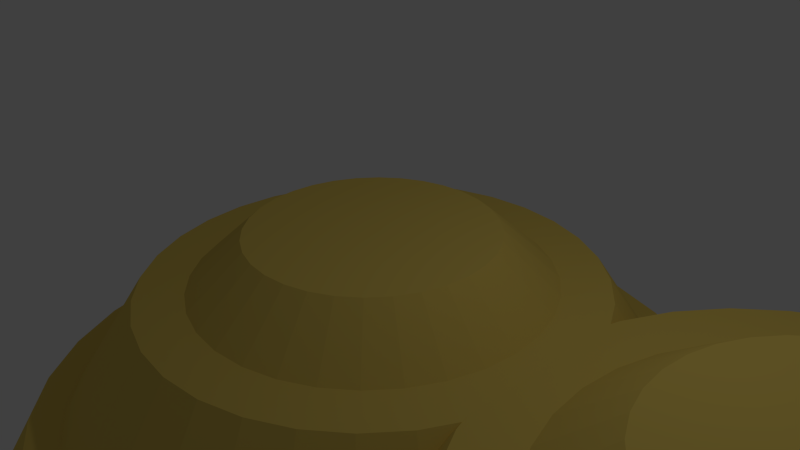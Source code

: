 # Source: hutagoenhun.blend  (saved by Blender 2.76.0; exported with 4.5.12 LTS)
import bpy
from mathutils import Matrix  # noqa: F401  (used for matrix-valued properties, if any)

bpy.ops.wm.read_factory_settings(use_empty=True)
scene = bpy.context.scene
scene.name = 'Scene'

# ---- collections
col_collection_1 = bpy.data.collections.new('Collection 1'); scene.collection.children.link(col_collection_1)

# ---- materials (node trees are filled in below, after node groups)
mat_x = bpy.data.materials.new('マテリアル')
mat_x.alpha_threshold = 0.0
mat_x.use_transparent_shadow = False
mat_x.diffuse_color = (0.8, 0.5944, 0.1283, 1.0)
mat_x.specular_color = (1.0, 0.07238, 0.781)
mat_x.roughness = 0.5
mat_001 = bpy.data.materials.new('マテリアル.001')
mat_001.alpha_threshold = 0.0
mat_001.use_transparent_shadow = False
mat_001.diffuse_color = (0.8, 0.5944, 0.1283, 1.0)
mat_001.specular_color = (1.0, 0.07238, 0.781)
mat_001.roughness = 0.5

# ---- material node trees

# ---- world
world_world = bpy.data.worlds.new('World'); scene.world = world_world
world_world.color = (0.05088, 0.05088, 0.05088)
world_world.use_sun_shadow = False
world_world.sun_shadow_jitter_overblur = 0.0
world_world.cycles.sampling_method = 'MANUAL'
world_world.cycles.sample_map_resolution = 256

# ---- cameras
cam_camera = bpy.data.cameras.new('Camera')
cam_camera.clip_end = 100.0
cam_camera.lens = 35.0
cam_camera.sensor_width = 32.0
cam_camera.sensor_height = 18.0
cam_camera.ortho_scale = 7.314
cam_camera.dof.focus_distance = 0.0
cam_camera.dof.aperture_fstop = 128.0

# ---- lights
light_lamp = bpy.data.lights.new('Lamp', 'POINT')
light_lamp.transmission_factor = 0.0
light_lamp.cutoff_distance = 30.0
light_lamp.energy = 100.0
light_lamp.shadow_buffer_clip_start = 1.001
light_lamp.shadow_soft_size = 0.1
light_lamp.shadow_maximum_resolution = 0.006
light_lamp.use_absolute_resolution = True
light_lamp.cycles.use_multiple_importance_sampling = False

# ---- meshes
me_x = bpy.data.meshes.new('球')
me_x.from_pydata([(-0.2598, -5.131e-08, 1.679), (-0.5094, -5.132e-08, 1.679), (-0.7394, -5.134e-08, 1.679), (-0.9411, -5.136e-08, 1.679), (-1.107, -5.137e-08, 1.68), (-1.23, -5.138e-08, 1.68), (-1.305, -5.138e-08, 1.68), (-1.331, -5.138e-08, 1.681), (-1.305, -5.138e-08, 1.681), (-1.052, -2.312e-08, 1.252), (-0.947, -2.314e-08, 1.248), (-0.7074, -2.209e-10, 0.8794), (-0.5558, -2.374e-10, 0.8736), (-0.3829, -2.282e-10, 0.7152), (-0.1954, -2.361e-10, 0.7148), (-0.2548, 0.05125, 1.679), (-0.4996, 0.1005, 1.679), (-0.7252, 0.146, 1.679), (-0.923, 0.1858, 1.679), (-1.085, 0.2184, 1.68), (-1.206, 0.2427, 1.68), (-1.28, 0.2577, 1.68), (-1.305, 0.2627, 1.681), (-1.28, 0.2577, 1.681), (-1.032, 0.2072, 1.252), (-0.9288, 0.1865, 1.248), (-0.6938, 0.1379, 0.8794), (-0.5452, 0.1084, 0.8736), (-0.3756, 0.07466, 0.7152), (-0.1916, 0.03806, 0.7148), (-0.24, 0.1005, 1.679), (-0.4706, 0.1972, 1.679), (-0.6832, 0.2863, 1.679), (-0.8695, 0.3644, 1.679), (-1.022, 0.4285, 1.68), (-1.136, 0.4761, 1.68), (-1.206, 0.5054, 1.68), (-1.23, 0.5154, 1.681), (-1.206, 0.5054, 1.681), (-0.9721, 0.4065, 1.252), (-0.8749, 0.3658, 1.248), (-0.6535, 0.2706, 0.8794), (-0.5135, 0.2126, 0.8736), (-0.3538, 0.1464, 0.7152), (-0.1805, 0.07466, 0.7148), (-0.216, 0.146, 1.679), (-0.4236, 0.2863, 1.679), (-0.6149, 0.4157, 1.679), (-0.7825, 0.529, 1.679), (-0.9201, 0.6221, 1.68), (-1.022, 0.6912, 1.68), (-1.085, 0.7338, 1.68), (-1.107, 0.7482, 1.681), (-1.085, 0.7338, 1.681), (-0.8749, 0.5901, 1.252), (-0.7874, 0.5311, 1.248), (-0.5882, 0.3928, 0.8794), (-0.4622, 0.3087, 0.8736), (-0.3184, 0.2126, 0.7152), (-0.1625, 0.1084, 0.7148), (-0.1837, 0.1858, 1.679), (-0.3602, 0.3644, 1.679), (-0.5229, 0.529, 1.679), (-0.6655, 0.6733, 1.679), (-0.7825, 0.7918, 1.68), (-0.8695, 0.8798, 1.68), (-0.923, 0.9339, 1.68), (-0.9411, 0.9522, 1.681), (-0.923, 0.9339, 1.681), (-0.744, 0.751, 1.252), (-0.6697, 0.6759, 1.248), (-0.5002, 0.5, 0.8794), (-0.3931, 0.3928, 0.8736), (-0.2709, 0.2706, 0.7152), (-0.1382, 0.1379, 0.7148), (-0.1444, 0.2184, 1.679), (-0.2831, 0.4285, 1.679), (-0.4109, 0.6221, 1.679), (-0.5229, 0.7918, 1.679), (-0.6149, 0.931, 1.68), (-0.6832, 1.034, 1.68), (-0.7252, 1.098, 1.681), (-0.7394, 1.12, 1.681), (-0.7252, 1.098, 1.681), (-0.5846, 0.8831, 1.252), (-0.5262, 0.7948, 1.248), (-0.3931, 0.5879, 0.8794), (-0.3089, 0.4619, 0.8736), (-0.2129, 0.3182, 0.7152), (-0.1087, 0.1622, 0.7148), (-0.09952, 0.2427, 1.679), (-0.195, 0.4761, 1.679), (-0.2831, 0.6912, 1.679), (-0.3602, 0.8798, 1.679), (-0.4236, 1.034, 1.68), (-0.4706, 1.149, 1.68), (-0.4996, 1.22, 1.681), (-0.5094, 1.244, 1.681), (-0.4996, 1.22, 1.681), (-0.4028, 0.9813, 1.252), (-0.3625, 0.8831, 1.248), (-0.2708, 0.6533, 0.8794), (-0.2129, 0.5133, 0.8736), (-0.1467, 0.3536, 0.7152), (-0.07492, 0.1802, 0.7148), (-0.05082, 0.2577, 1.679), (-0.09952, 0.5054, 1.679), (-0.1444, 0.7338, 1.679), (-0.1837, 0.9339, 1.679), (-0.216, 1.098, 1.68), (-0.24, 1.22, 1.68), (-0.2548, 1.295, 1.681), (-0.2598, 1.321, 1.681), (-0.2548, 1.295, 1.681), (-0.2054, 1.042, 1.252), (-0.1849, 0.9375, 1.248), (-0.1382, 0.6935, 0.8794), (-0.1087, 0.5449, 0.8736), (-0.07492, 0.3753, 0.7152), (-0.03833, 0.1913, 0.7148), (-0.0001723, 0.2627, 1.679), (-0.0001723, 0.5154, 1.679), (-0.0001723, 0.7482, 1.679), (-0.0001722, 0.9522, 1.68), (-0.0001721, 1.12, 1.68), (-0.0001721, 1.244, 1.68), (-0.0001719, 1.321, 1.681), (-0.0001718, 1.347, 1.681), (-0.0001717, 1.321, 1.681), (-0.0002268, 1.062, 1.252), (-0.000257, 0.9559, 1.248), (-0.0002492, 0.7071, 0.8794), (-0.0002678, 0.5556, 0.8736), (-0.0002575, 0.3827, 0.7152), (-0.0002664, 0.1951, 0.7148), (0.05047, 0.2577, 1.679), (0.09917, 0.5054, 1.679), (0.1441, 0.7338, 1.679), (0.1834, 0.9339, 1.68), (0.2157, 1.098, 1.68), (0.2397, 1.22, 1.68), (0.2544, 1.295, 1.681), (0.2594, 1.321, 1.681), (0.2544, 1.295, 1.681), (0.205, 1.042, 1.252), (0.1844, 0.9375, 1.248), (0.1377, 0.6935, 0.8794), (0.1081, 0.5449, 0.8736), (0.0744, 0.3753, 0.7152), (0.03779, 0.1913, 0.7148), (0.09917, 0.2427, 1.679), (0.1947, 0.4761, 1.679), (0.2827, 0.6912, 1.679), (0.3599, 0.8798, 1.68), (0.4232, 1.034, 1.68), (0.4703, 1.149, 1.68), (0.4993, 1.22, 1.681), (0.509, 1.244, 1.681), (0.4993, 1.22, 1.681), (0.4023, 0.9813, 1.252), (0.362, 0.8831, 1.248), (0.2703, 0.6533, 0.8795), (0.2123, 0.5133, 0.8737), (0.1462, 0.3536, 0.7152), (0.07439, 0.1802, 0.7148), (0.1441, 0.2184, 1.679), (0.2827, 0.4285, 1.679), (0.4105, 0.6221, 1.679), (0.5226, 0.7918, 1.68), (0.6145, 0.931, 1.68), (0.6828, 1.034, 1.68), (0.7249, 1.098, 1.681), (0.7391, 1.12, 1.681), (0.7249, 1.098, 1.681), (0.5842, 0.8831, 1.252), (0.5257, 0.7948, 1.248), (0.3926, 0.5879, 0.8795), (0.3084, 0.4619, 0.8737), (0.2124, 0.3182, 0.7152), (0.1081, 0.1622, 0.7148), (0.1834, 0.1858, 1.679), (0.3599, 0.3644, 1.679), (0.5226, 0.529, 1.679), (0.6652, 0.6733, 1.68), (0.7822, 0.7918, 1.68), (0.8691, 0.8798, 1.68), (0.9227, 0.9339, 1.681), (0.9407, 0.9522, 1.681), (0.9227, 0.9339, 1.681), (0.7436, 0.751, 1.252), (0.6692, 0.6759, 1.248), (0.4998, 0.5, 0.8795), (0.3926, 0.3928, 0.8737), (0.2703, 0.2706, 0.7152), (0.1377, 0.1379, 0.7148), (0.2157, 0.146, 1.679), (0.4232, 0.2863, 1.679), (0.6145, 0.4157, 1.679), (0.7822, 0.529, 1.68), (0.9198, 0.6221, 1.68), (1.022, 0.6912, 1.68), (1.085, 0.7338, 1.681), (1.106, 0.7482, 1.681), (1.085, 0.7338, 1.681), (0.8744, 0.5901, 1.252), (0.7869, 0.5311, 1.248), (0.5877, 0.3928, 0.8795), (0.4617, 0.3087, 0.8737), (0.3179, 0.2126, 0.7152), (0.1619, 0.1084, 0.7148), (0.2397, 0.1005, 1.679), (0.4703, 0.1972, 1.679), (0.6828, 0.2863, 1.679), (0.8691, 0.3644, 1.68), (1.022, 0.4285, 1.68), (1.136, 0.4761, 1.68), (1.206, 0.5054, 1.681), (1.229, 0.5154, 1.681), (1.206, 0.5054, 1.681), (0.9716, 0.4065, 1.252), (0.8744, 0.3658, 1.248), (0.653, 0.2706, 0.8795), (0.513, 0.2126, 0.8737), (0.3533, 0.1464, 0.7152), (0.18, 0.07466, 0.7148), (0.2544, 0.05125, 1.679), (0.4993, 0.1005, 1.679), (0.7249, 0.146, 1.679), (0.9227, 0.1858, 1.68), (1.085, 0.2184, 1.68), (1.206, 0.2427, 1.68), (1.28, 0.2577, 1.681), (1.305, 0.2627, 1.681), (1.28, 0.2577, 1.681), (1.031, 0.2072, 1.252), (0.9282, 0.1865, 1.248), (0.6933, 0.1379, 0.8795), (0.5446, 0.1084, 0.8737), (0.3751, 0.07466, 0.7152), (0.1911, 0.03806, 0.7148), (0.2594, -6.098e-08, 1.679), (0.509, 4.257e-09, 1.679), (0.7391, -1.579e-08, 1.679), (0.9407, -8.601e-08, 1.68), (1.106, -1.663e-07, 1.68), (1.229, 3.441e-08, 1.68), (1.305, -1.663e-07, 1.681), (1.33, -1.863e-07, 1.681), (1.305, -1.663e-07, 1.681), (1.052, 5.009e-08, 1.252), (0.9464, -1.213e-07, 1.248), (0.7069, -2.606e-08, 0.8795), (0.5553, -1.117e-08, 0.8737), (0.3824, 3.736e-09, 0.7152), (0.1948, 3.728e-09, 0.7148), (-0.0002696, -2.39e-10, 0.7164), (0.2544, -0.05125, 1.679), (0.4993, -0.1005, 1.679), (0.7249, -0.146, 1.679), (0.9227, -0.1858, 1.68), (1.085, -0.2184, 1.68), (1.206, -0.2427, 1.68), (1.28, -0.2577, 1.681), (1.305, -0.2627, 1.681), (1.28, -0.2577, 1.681), (1.031, -0.2072, 1.252), (0.9282, -0.1865, 1.248), (0.6933, -0.1379, 0.8795), (0.5446, -0.1084, 0.8737), (0.3751, -0.07466, 0.7152), (0.1911, -0.03806, 0.7148), (0.2397, -0.1005, 1.679), (0.4703, -0.1972, 1.679), (0.6828, -0.2863, 1.679), (0.8691, -0.3644, 1.68), (1.022, -0.4285, 1.68), (1.136, -0.4761, 1.68), (1.206, -0.5054, 1.681), (1.229, -0.5154, 1.681), (1.206, -0.5054, 1.681), (0.9716, -0.4065, 1.252), (0.8744, -0.3658, 1.248), (0.653, -0.2706, 0.8795), (0.513, -0.2126, 0.8737), (0.3533, -0.1464, 0.7152), (0.18, -0.07466, 0.7148), (0.2157, -0.146, 1.679), (0.4232, -0.2863, 1.679), (0.6145, -0.4157, 1.679), (0.7822, -0.529, 1.68), (0.9198, -0.6221, 1.68), (1.022, -0.6912, 1.68), (1.085, -0.7338, 1.681), (1.106, -0.7482, 1.681), (1.085, -0.7338, 1.681), (0.8744, -0.5901, 1.252), (0.7869, -0.5311, 1.248), (0.5877, -0.3928, 0.8795), (0.4617, -0.3087, 0.8737), (0.3179, -0.2126, 0.7152), (0.1619, -0.1084, 0.7148), (0.1834, -0.1858, 1.679), (0.3599, -0.3644, 1.679), (0.5226, -0.529, 1.679), (0.6652, -0.6733, 1.68), (0.7822, -0.7918, 1.68), (0.8691, -0.8798, 1.68), (0.9227, -0.9339, 1.681), (0.9407, -0.9522, 1.681), (0.9227, -0.9339, 1.681), (0.7436, -0.751, 1.252), (0.6692, -0.6759, 1.248), (0.4998, -0.5, 0.8795), (0.3926, -0.3928, 0.8737), (0.2703, -0.2706, 0.7152), (0.1377, -0.1379, 0.7148), (0.1441, -0.2184, 1.679), (0.2827, -0.4285, 1.679), (0.4105, -0.6221, 1.679), (0.5226, -0.7918, 1.68), (0.6145, -0.931, 1.68), (0.6828, -1.034, 1.68), (0.7249, -1.098, 1.681), (0.7391, -1.12, 1.681), (0.7249, -1.098, 1.681), (0.5842, -0.8831, 1.252), (0.5257, -0.7948, 1.248), (0.3926, -0.5879, 0.8795), (0.3084, -0.4619, 0.8737), (0.2123, -0.3182, 0.7152), (0.1081, -0.1622, 0.7148), (0.09917, -0.2427, 1.679), (0.1947, -0.4761, 1.679), (0.2827, -0.6912, 1.679), (0.3599, -0.8798, 1.68), (0.4232, -1.034, 1.68), (0.4703, -1.149, 1.68), (0.4993, -1.22, 1.681), (0.509, -1.244, 1.681), (0.4993, -1.22, 1.681), (0.4023, -0.9813, 1.252), (0.362, -0.8831, 1.248), (0.2703, -0.6533, 0.8795), (0.2123, -0.5133, 0.8737), (0.1462, -0.3536, 0.7152), (0.07439, -0.1802, 0.7148), (0.05047, -0.2577, 1.679), (0.09917, -0.5054, 1.679), (0.1441, -0.7338, 1.679), (0.1834, -0.9339, 1.68), (0.2157, -1.098, 1.68), (0.2397, -1.22, 1.68), (0.2544, -1.295, 1.681), (0.2594, -1.321, 1.681), (0.2544, -1.295, 1.681), (0.205, -1.042, 1.252), (0.1844, -0.9375, 1.248), (0.1377, -0.6935, 0.8794), (0.1081, -0.5449, 0.8736), (0.0744, -0.3753, 0.7152), (0.03779, -0.1913, 0.7148), (-0.0001723, -0.2627, 1.679), (-0.0001723, -0.5154, 1.679), (-0.0001723, -0.7482, 1.679), (-0.0001724, -0.9522, 1.68), (-0.0001724, -1.12, 1.68), (-0.0001721, -1.244, 1.68), (-0.0001723, -1.321, 1.681), (-0.0001721, -1.347, 1.681), (-0.0001721, -1.321, 1.681), (-0.0002267, -1.062, 1.252), (-0.0002572, -0.9559, 1.248), (-0.0002493, -0.7071, 0.8794), (-0.0002679, -0.5556, 0.8736), (-0.0002575, -0.3827, 0.7152), (-0.0002663, -0.1951, 0.7148), (-0.05082, -0.2577, 1.679), (-0.09952, -0.5054, 1.679), (-0.1444, -0.7338, 1.679), (-0.1837, -0.9339, 1.679), (-0.216, -1.098, 1.68), (-0.24, -1.22, 1.68), (-0.2548, -1.295, 1.681), (-0.2598, -1.321, 1.681), (-0.2548, -1.295, 1.681), (-0.2054, -1.042, 1.252), (-0.1849, -0.9375, 1.248), (-0.1382, -0.6935, 0.8794), (-0.1087, -0.5449, 0.8736), (-0.07492, -0.3753, 0.7152), (-0.03833, -0.1913, 0.7148), (-0.09952, -0.2427, 1.679), (-0.195, -0.4761, 1.679), (-0.2831, -0.6912, 1.679), (-0.3602, -0.8798, 1.679), (-0.4236, -1.034, 1.68), (-0.4706, -1.149, 1.68), (-0.4996, -1.22, 1.681), (-0.5094, -1.244, 1.681), (-0.4996, -1.22, 1.681), (-0.4028, -0.9813, 1.252), (-0.3625, -0.8831, 1.248), (-0.2708, -0.6533, 0.8794), (-0.2129, -0.5133, 0.8736), (-0.1467, -0.3536, 0.7152), (-0.07492, -0.1802, 0.7148), (-0.1444, -0.2184, 1.679), (-0.2831, -0.4285, 1.679), (-0.4109, -0.6221, 1.679), (-0.5229, -0.7918, 1.679), (-0.6149, -0.931, 1.68), (-0.6832, -1.034, 1.68), (-0.7252, -1.098, 1.681), (-0.7394, -1.12, 1.681), (-0.7426, -1.098, 1.681), (-0.5995, -0.8831, 1.252), (-0.5262, -0.7948, 1.248), (-0.3931, -0.5879, 0.8794), (-0.3089, -0.4619, 0.8736), (-0.2129, -0.3182, 0.7152), (-0.1087, -0.1622, 0.7148), (-0.1837, -0.1858, 1.679), (-0.3602, -0.3644, 1.679), (-0.5229, -0.529, 1.679), (-0.6655, -0.6733, 1.679), (-0.7825, -0.7918, 1.68), (-0.8695, -0.8798, 1.68), (-0.923, -0.9339, 1.68), (-0.9411, -0.9522, 1.681), (-0.923, -0.9339, 1.681), (-0.744, -0.751, 1.252), (-0.6697, -0.6759, 1.248), (-0.5002, -0.5, 0.8794), (-0.3931, -0.3928, 0.8736), (-0.2709, -0.2706, 0.7152), (-0.1382, -0.1379, 0.7148), (-0.216, -0.146, 1.679), (-0.4236, -0.2863, 1.679), (-0.6149, -0.4157, 1.679), (-0.7825, -0.529, 1.679), (-0.9201, -0.6221, 1.68), (-1.022, -0.6912, 1.68), (-1.085, -0.7338, 1.68), (-1.107, -0.7482, 1.681), (-1.085, -0.7338, 1.681), (-0.8749, -0.5901, 1.252), (-0.7874, -0.5311, 1.248), (-0.5882, -0.3928, 0.8794), (-0.4622, -0.3087, 0.8736), (-0.3184, -0.2126, 0.7152), (-0.1625, -0.1084, 0.7148), (-0.0001727, -2.192e-07, 1.679), (-0.24, -0.1005, 1.679), (-0.4706, -0.1972, 1.679), (-0.6832, -0.2863, 1.679), (-0.8695, -0.3644, 1.679), (-1.022, -0.4285, 1.68), (-1.136, -0.4761, 1.68), (-1.206, -0.5054, 1.68), (-1.23, -0.5154, 1.681), (-1.206, -0.5054, 1.681), (-0.9721, -0.4065, 1.252), (-0.8749, -0.3658, 1.248), (-0.6535, -0.2706, 0.8794), (-0.5135, -0.2126, 0.8736), (-0.3538, -0.1464, 0.7152), (-0.1805, -0.07466, 0.7148), (-0.2548, -0.05125, 1.679), (-0.4996, -0.1005, 1.679), (-0.7252, -0.146, 1.679), (-0.923, -0.1858, 1.679), (-1.085, -0.2184, 1.68), (-1.206, -0.2427, 1.68), (-1.28, -0.2577, 1.68), (-1.305, -0.2627, 1.681), (-1.28, -0.2577, 1.681), (-1.032, -0.2072, 1.252), (-0.9288, -0.1865, 1.248), (-0.6938, -0.1379, 0.8794), (-0.5452, -0.1084, 0.8736), (-0.3756, -0.07466, 0.7152), (-0.1916, -0.03806, 0.7148)], [], [(10, 9, 24, 25), (3, 2, 17, 18), (11, 10, 25, 26), (4, 3, 18, 19), (12, 11, 26, 27), (5, 4, 19, 20), (13, 12, 27, 28), (6, 5, 20, 21), (14, 13, 28, 29), (7, 6, 21, 22), (8, 7, 22, 23), (1, 0, 15, 16), (9, 8, 23, 24), (2, 1, 16, 17), (24, 23, 38, 39), (17, 16, 31, 32), (25, 24, 39, 40), (18, 17, 32, 33), (26, 25, 40, 41), (19, 18, 33, 34), (27, 26, 41, 42), (20, 19, 34, 35), (28, 27, 42, 43), (21, 20, 35, 36), (29, 28, 43, 44), (22, 21, 36, 37), (23, 22, 37, 38), (16, 15, 30, 31), (43, 42, 57, 58), (36, 35, 50, 51), (44, 43, 58, 59), (37, 36, 51, 52), (38, 37, 52, 53), (31, 30, 45, 46), (39, 38, 53, 54), (32, 31, 46, 47), (40, 39, 54, 55), (33, 32, 47, 48), (41, 40, 55, 56), (34, 33, 48, 49), (42, 41, 56, 57), (35, 34, 49, 50), (47, 46, 61, 62), (55, 54, 69, 70), (48, 47, 62, 63), (56, 55, 70, 71), (49, 48, 63, 64), (57, 56, 71, 72), (50, 49, 64, 65), (58, 57, 72, 73), (51, 50, 65, 66), (59, 58, 73, 74), (52, 51, 66, 67), (53, 52, 67, 68), (46, 45, 60, 61), (54, 53, 68, 69), (66, 65, 80, 81), (74, 73, 88, 89), (67, 66, 81, 82), (68, 67, 82, 83), (61, 60, 75, 76), (69, 68, 83, 84), (62, 61, 76, 77), (70, 69, 84, 85), (63, 62, 77, 78), (71, 70, 85, 86), (64, 63, 78, 79), (72, 71, 86, 87), (65, 64, 79, 80), (73, 72, 87, 88), (85, 84, 99, 100), (78, 77, 92, 93), (86, 85, 100, 101), (79, 78, 93, 94), (87, 86, 101, 102), (80, 79, 94, 95), (88, 87, 102, 103), (81, 80, 95, 96), (89, 88, 103, 104), (82, 81, 96, 97), (83, 82, 97, 98), (76, 75, 90, 91), (84, 83, 98, 99), (77, 76, 91, 92), (104, 103, 118, 119), (97, 96, 111, 112), (98, 97, 112, 113), (91, 90, 105, 106), (99, 98, 113, 114), (92, 91, 106, 107), (100, 99, 114, 115), (93, 92, 107, 108), (101, 100, 115, 116), (94, 93, 108, 109), (102, 101, 116, 117), (95, 94, 109, 110), (103, 102, 117, 118), (96, 95, 110, 111), (108, 107, 122, 123), (116, 115, 130, 131), (109, 108, 123, 124), (117, 116, 131, 132), (110, 109, 124, 125), (118, 117, 132, 133), (111, 110, 125, 126), (119, 118, 133, 134), (112, 111, 126, 127), (113, 112, 127, 128), (106, 105, 120, 121), (114, 113, 128, 129), (107, 106, 121, 122), (115, 114, 129, 130), (127, 126, 141, 142), (128, 127, 142, 143), (121, 120, 135, 136), (129, 128, 143, 144), (122, 121, 136, 137), (130, 129, 144, 145), (123, 122, 137, 138), (131, 130, 145, 146), (124, 123, 138, 139), (132, 131, 146, 147), (125, 124, 139, 140), (133, 132, 147, 148), (126, 125, 140, 141), (134, 133, 148, 149), (146, 145, 160, 161), (139, 138, 153, 154), (147, 146, 161, 162), (140, 139, 154, 155), (148, 147, 162, 163), (141, 140, 155, 156), (149, 148, 163, 164), (142, 141, 156, 157), (143, 142, 157, 158), (136, 135, 150, 151), (144, 143, 158, 159), (137, 136, 151, 152), (145, 144, 159, 160), (138, 137, 152, 153), (158, 157, 172, 173), (151, 150, 165, 166), (159, 158, 173, 174), (152, 151, 166, 167), (160, 159, 174, 175), (153, 152, 167, 168), (161, 160, 175, 176), (154, 153, 168, 169), (162, 161, 176, 177), (155, 154, 169, 170), (163, 162, 177, 178), (156, 155, 170, 171), (164, 163, 178, 179), (157, 156, 171, 172), (177, 176, 191, 192), (170, 169, 184, 185), (178, 177, 192, 193), (171, 170, 185, 186), (179, 178, 193, 194), (172, 171, 186, 187), (173, 172, 187, 188), (166, 165, 180, 181), (174, 173, 188, 189), (167, 166, 181, 182), (175, 174, 189, 190), (168, 167, 182, 183), (176, 175, 190, 191), (169, 168, 183, 184), (181, 180, 195, 196), (189, 188, 203, 204), (182, 181, 196, 197), (190, 189, 204, 205), (183, 182, 197, 198), (191, 190, 205, 206), (184, 183, 198, 199), (192, 191, 206, 207), (185, 184, 199, 200), (193, 192, 207, 208), (186, 185, 200, 201), (194, 193, 208, 209), (187, 186, 201, 202), (188, 187, 202, 203), (200, 199, 214, 215), (208, 207, 222, 223), (201, 200, 215, 216), (209, 208, 223, 224), (202, 201, 216, 217), (203, 202, 217, 218), (196, 195, 210, 211), (204, 203, 218, 219), (197, 196, 211, 212), (205, 204, 219, 220), (198, 197, 212, 213), (206, 205, 220, 221), (199, 198, 213, 214), (207, 206, 221, 222), (219, 218, 233, 234), (212, 211, 226, 227), (220, 219, 234, 235), (213, 212, 227, 228), (221, 220, 235, 236), (214, 213, 228, 229), (222, 221, 236, 237), (215, 214, 229, 230), (223, 222, 237, 238), (216, 215, 230, 231), (224, 223, 238, 239), (217, 216, 231, 232), (218, 217, 232, 233), (211, 210, 225, 226), (238, 237, 252, 253), (231, 230, 245, 246), (239, 238, 253, 254), (232, 231, 246, 247), (233, 232, 247, 248), (226, 225, 240, 241), (234, 233, 248, 249), (227, 226, 241, 242), (235, 234, 249, 250), (228, 227, 242, 243), (236, 235, 250, 251), (229, 228, 243, 244), (237, 236, 251, 252), (230, 229, 244, 245), (242, 241, 257, 258), (250, 249, 265, 266), (243, 242, 258, 259), (251, 250, 266, 267), (244, 243, 259, 260), (252, 251, 267, 268), (245, 244, 260, 261), (253, 252, 268, 269), (246, 245, 261, 262), (254, 253, 269, 270), (247, 246, 262, 263), (248, 247, 263, 264), (241, 240, 256, 257), (249, 248, 264, 265), (262, 261, 276, 277), (270, 269, 284, 285), (263, 262, 277, 278), (264, 263, 278, 279), (257, 256, 271, 272), (265, 264, 279, 280), (258, 257, 272, 273), (266, 265, 280, 281), (259, 258, 273, 274), (267, 266, 281, 282), (260, 259, 274, 275), (268, 267, 282, 283), (261, 260, 275, 276), (269, 268, 283, 284), (281, 280, 295, 296), (274, 273, 288, 289), (282, 281, 296, 297), (275, 274, 289, 290), (283, 282, 297, 298), (276, 275, 290, 291), (284, 283, 298, 299), (277, 276, 291, 292), (285, 284, 299, 300), (278, 277, 292, 293), (279, 278, 293, 294), (272, 271, 286, 287), (280, 279, 294, 295), (273, 272, 287, 288), (300, 299, 314, 315), (293, 292, 307, 308), (294, 293, 308, 309), (287, 286, 301, 302), (295, 294, 309, 310), (288, 287, 302, 303), (296, 295, 310, 311), (289, 288, 303, 304), (297, 296, 311, 312), (290, 289, 304, 305), (298, 297, 312, 313), (291, 290, 305, 306), (299, 298, 313, 314), (292, 291, 306, 307), (312, 311, 326, 327), (305, 304, 319, 320), (313, 312, 327, 328), (306, 305, 320, 321), (314, 313, 328, 329), (307, 306, 321, 322), (315, 314, 329, 330), (308, 307, 322, 323), (309, 308, 323, 324), (302, 301, 316, 317), (310, 309, 324, 325), (303, 302, 317, 318), (311, 310, 325, 326), (304, 303, 318, 319), (324, 323, 338, 339), (317, 316, 331, 332), (325, 324, 339, 340), (318, 317, 332, 333), (326, 325, 340, 341), (319, 318, 333, 334), (327, 326, 341, 342), (320, 319, 334, 335), (328, 327, 342, 343), (321, 320, 335, 336), (329, 328, 343, 344), (322, 321, 336, 337), (330, 329, 344, 345), (323, 322, 337, 338), (335, 334, 349, 350), (343, 342, 357, 358), (336, 335, 350, 351), (344, 343, 358, 359), (337, 336, 351, 352), (345, 344, 359, 360), (338, 337, 352, 353), (339, 338, 353, 354), (332, 331, 346, 347), (340, 339, 354, 355), (333, 332, 347, 348), (341, 340, 355, 356), (334, 333, 348, 349), (342, 341, 356, 357), (354, 353, 368, 369), (347, 346, 361, 362), (355, 354, 369, 370), (348, 347, 362, 363), (356, 355, 370, 371), (349, 348, 363, 364), (357, 356, 371, 372), (350, 349, 364, 365), (358, 357, 372, 373), (351, 350, 365, 366), (359, 358, 373, 374), (352, 351, 366, 367), (360, 359, 374, 375), (353, 352, 367, 368), (373, 372, 387, 388), (366, 365, 380, 381), (374, 373, 388, 389), (367, 366, 381, 382), (375, 374, 389, 390), (368, 367, 382, 383), (369, 368, 383, 384), (362, 361, 376, 377), (370, 369, 384, 385), (363, 362, 377, 378), (371, 370, 385, 386), (364, 363, 378, 379), (372, 371, 386, 387), (365, 364, 379, 380), (377, 376, 391, 392), (385, 384, 399, 400), (378, 377, 392, 393), (386, 385, 400, 401), (379, 378, 393, 394), (387, 386, 401, 402), (380, 379, 394, 395), (388, 387, 402, 403), (381, 380, 395, 396), (389, 388, 403, 404), (382, 381, 396, 397), (390, 389, 404, 405), (383, 382, 397, 398), (384, 383, 398, 399), (396, 395, 410, 411), (404, 403, 418, 419), (397, 396, 411, 412), (405, 404, 419, 420), (398, 397, 412, 413), (399, 398, 413, 414), (392, 391, 406, 407), (400, 399, 414, 415), (393, 392, 407, 408), (401, 400, 415, 416), (394, 393, 408, 409), (402, 401, 416, 417), (395, 394, 409, 410), (403, 402, 417, 418), (415, 414, 429, 430), (408, 407, 422, 423), (416, 415, 430, 431), (409, 408, 423, 424), (417, 416, 431, 432), (410, 409, 424, 425), (418, 417, 432, 433), (411, 410, 425, 426), (419, 418, 433, 434), (412, 411, 426, 427), (420, 419, 434, 435), (413, 412, 427, 428), (414, 413, 428, 429), (407, 406, 421, 422), (434, 433, 448, 449), (427, 426, 441, 442), (435, 434, 449, 450), (428, 427, 442, 443), (429, 428, 443, 444), (422, 421, 436, 437), (430, 429, 444, 445), (423, 422, 437, 438), (431, 430, 445, 446), (424, 423, 438, 439), (432, 431, 446, 447), (425, 424, 439, 440), (433, 432, 447, 448), (426, 425, 440, 441), (446, 445, 461, 462), (439, 438, 454, 455), (447, 446, 462, 463), (440, 439, 455, 456), (448, 447, 463, 464), (441, 440, 456, 457), (449, 448, 464, 465), (442, 441, 457, 458), (450, 449, 465, 466), (443, 442, 458, 459), (444, 443, 459, 460), (437, 436, 452, 453), (445, 444, 460, 461), (438, 437, 453, 454), (466, 465, 480, 481), (459, 458, 473, 474), (460, 459, 474, 475), (453, 452, 467, 468), (461, 460, 475, 476), (454, 453, 468, 469), (462, 461, 476, 477), (455, 454, 469, 470), (463, 462, 477, 478), (456, 455, 470, 471), (464, 463, 478, 479), (457, 456, 471, 472), (465, 464, 479, 480), (458, 457, 472, 473), (0, 451, 15), (255, 14, 29), (15, 451, 30), (255, 29, 44), (30, 451, 45), (255, 44, 59), (45, 451, 60), (255, 59, 74), (60, 451, 75), (255, 74, 89), (75, 451, 90), (255, 89, 104), (90, 451, 105), (255, 104, 119), (105, 451, 120), (255, 119, 134), (120, 451, 135), (255, 134, 149), (135, 451, 150), (255, 149, 164), (255, 164, 179), (150, 451, 165), (165, 451, 180), (255, 179, 194), (180, 451, 195), (255, 194, 209), (195, 451, 210), (255, 209, 224), (210, 451, 225), (255, 224, 239), (225, 451, 240), (255, 239, 254), (240, 451, 256), (255, 254, 270), (256, 451, 271), (255, 270, 285), (271, 451, 286), (255, 285, 300), (286, 451, 301), (255, 300, 315), (301, 451, 316), (255, 315, 330), (316, 451, 331), (255, 330, 345), (331, 451, 346), (255, 345, 360), (346, 451, 361), (255, 360, 375), (361, 451, 376), (255, 375, 390), (376, 451, 391), (255, 390, 405), (391, 451, 406), (255, 405, 420), (406, 451, 421), (255, 420, 435), (421, 451, 436), (255, 435, 450), (436, 451, 452), (255, 450, 466), (452, 451, 467), (255, 466, 481), (470, 469, 2, 3), (478, 477, 10, 11), (471, 470, 3, 4), (479, 478, 11, 12), (472, 471, 4, 5), (480, 479, 12, 13), (473, 472, 5, 6), (481, 480, 13, 14), (474, 473, 6, 7), (467, 451, 0), (255, 481, 14), (475, 474, 7, 8), (468, 467, 0, 1), (476, 475, 8, 9), (469, 468, 1, 2), (477, 476, 9, 10)])
me_x.materials.append(mat_x)
me_x.use_remesh_preserve_volume = False
me_x.use_remesh_preserve_attributes = False
me_x.use_mirror_vertex_groups = False
me_x.update()
me_001 = bpy.data.meshes.new('球.001')
me_001.from_pydata([(-0.2598, -5.131e-08, 1.679), (-0.5094, -5.132e-08, 1.679), (-0.7394, -5.134e-08, 1.679), (-0.9411, -5.136e-08, 1.679), (-1.107, -5.137e-08, 1.68), (-1.23, -5.138e-08, 1.68), (-1.305, -5.138e-08, 1.68), (-1.331, -5.138e-08, 1.681), (-1.305, -5.138e-08, 1.681), (-1.052, -2.312e-08, 1.252), (-0.947, -2.314e-08, 1.248), (-0.7074, -2.209e-10, 0.8794), (-0.5558, -2.374e-10, 0.8736), (-0.3829, -2.282e-10, 0.7152), (-0.1954, -2.361e-10, 0.7148), (-0.2548, 0.05125, 1.679), (-0.4996, 0.1005, 1.679), (-0.7252, 0.146, 1.679), (-0.923, 0.1858, 1.679), (-1.085, 0.2184, 1.68), (-1.206, 0.2427, 1.68), (-1.28, 0.2577, 1.68), (-1.305, 0.2627, 1.681), (-1.28, 0.2577, 1.681), (-1.032, 0.2072, 1.252), (-0.9288, 0.1865, 1.248), (-0.6938, 0.1379, 0.8794), (-0.5452, 0.1084, 0.8736), (-0.3756, 0.07466, 0.7152), (-0.1916, 0.03806, 0.7148), (-0.24, 0.1005, 1.679), (-0.4706, 0.1972, 1.679), (-0.6832, 0.2863, 1.679), (-0.8695, 0.3644, 1.679), (-1.022, 0.4285, 1.68), (-1.136, 0.4761, 1.68), (-1.206, 0.5054, 1.68), (-1.23, 0.5154, 1.681), (-1.206, 0.5054, 1.681), (-0.9721, 0.4065, 1.252), (-0.8749, 0.3658, 1.248), (-0.6535, 0.2706, 0.8794), (-0.5135, 0.2126, 0.8736), (-0.3538, 0.1464, 0.7152), (-0.1805, 0.07466, 0.7148), (-0.216, 0.146, 1.679), (-0.4236, 0.2863, 1.679), (-0.6149, 0.4157, 1.679), (-0.7825, 0.529, 1.679), (-0.9201, 0.6221, 1.68), (-1.022, 0.6912, 1.68), (-1.085, 0.7338, 1.68), (-1.107, 0.7482, 1.681), (-1.085, 0.7338, 1.681), (-0.8749, 0.5901, 1.252), (-0.7874, 0.5311, 1.248), (-0.5882, 0.3928, 0.8794), (-0.4622, 0.3087, 0.8736), (-0.3184, 0.2126, 0.7152), (-0.1625, 0.1084, 0.7148), (-0.1837, 0.1858, 1.679), (-0.3602, 0.3644, 1.679), (-0.5229, 0.529, 1.679), (-0.6655, 0.6733, 1.679), (-0.7825, 0.7918, 1.68), (-0.8695, 0.8798, 1.68), (-0.923, 0.9339, 1.68), (-0.9411, 0.9522, 1.681), (-0.923, 0.9339, 1.681), (-0.744, 0.751, 1.252), (-0.6697, 0.6759, 1.248), (-0.5002, 0.5, 0.8794), (-0.3931, 0.3928, 0.8736), (-0.2709, 0.2706, 0.7152), (-0.1382, 0.1379, 0.7148), (-0.1444, 0.2184, 1.679), (-0.2831, 0.4285, 1.679), (-0.4109, 0.6221, 1.679), (-0.5229, 0.7918, 1.679), (-0.6149, 0.931, 1.68), (-0.6832, 1.034, 1.68), (-0.7252, 1.098, 1.681), (-0.7394, 1.12, 1.681), (-0.7252, 1.098, 1.681), (-0.5846, 0.8831, 1.252), (-0.5262, 0.7948, 1.248), (-0.3931, 0.5879, 0.8794), (-0.3089, 0.4619, 0.8736), (-0.2129, 0.3182, 0.7152), (-0.1087, 0.1622, 0.7148), (-0.09952, 0.2427, 1.679), (-0.195, 0.4761, 1.679), (-0.2831, 0.6912, 1.679), (-0.3602, 0.8798, 1.679), (-0.4236, 1.034, 1.68), (-0.4706, 1.149, 1.68), (-0.4996, 1.22, 1.681), (-0.5094, 1.244, 1.681), (-0.4996, 1.22, 1.681), (-0.4028, 0.9813, 1.252), (-0.3625, 0.8831, 1.248), (-0.2708, 0.6533, 0.8794), (-0.2129, 0.5133, 0.8736), (-0.1467, 0.3536, 0.7152), (-0.07492, 0.1802, 0.7148), (-0.05082, 0.2577, 1.679), (-0.09952, 0.5054, 1.679), (-0.1444, 0.7338, 1.679), (-0.1837, 0.9339, 1.679), (-0.216, 1.098, 1.68), (-0.24, 1.22, 1.68), (-0.2548, 1.295, 1.681), (-0.2598, 1.321, 1.681), (-0.2548, 1.295, 1.681), (-0.2054, 1.042, 1.252), (-0.1849, 0.9375, 1.248), (-0.1382, 0.6935, 0.8794), (-0.1087, 0.5449, 0.8736), (-0.07492, 0.3753, 0.7152), (-0.03833, 0.1913, 0.7148), (-0.0001723, 0.2627, 1.679), (-0.0001723, 0.5154, 1.679), (-0.0001723, 0.7482, 1.679), (-0.0001722, 0.9522, 1.68), (-0.0001721, 1.12, 1.68), (-0.0001721, 1.244, 1.68), (-0.0001719, 1.321, 1.681), (-0.0001718, 1.347, 1.681), (-0.0001717, 1.321, 1.681), (-0.0002268, 1.062, 1.252), (-0.000257, 0.9559, 1.248), (-0.0002492, 0.7071, 0.8794), (-0.0002678, 0.5556, 0.8736), (-0.0002575, 0.3827, 0.7152), (-0.0002664, 0.1951, 0.7148), (0.05047, 0.2577, 1.679), (0.09917, 0.5054, 1.679), (0.1441, 0.7338, 1.679), (0.1834, 0.9339, 1.68), (0.2157, 1.098, 1.68), (0.2397, 1.22, 1.68), (0.2544, 1.295, 1.681), (0.2594, 1.321, 1.681), (0.2544, 1.295, 1.681), (0.205, 1.042, 1.252), (0.1844, 0.9375, 1.248), (0.1377, 0.6935, 0.8794), (0.1081, 0.5449, 0.8736), (0.0744, 0.3753, 0.7152), (0.03779, 0.1913, 0.7148), (0.09917, 0.2427, 1.679), (0.1947, 0.4761, 1.679), (0.2827, 0.6912, 1.679), (0.3599, 0.8798, 1.68), (0.4232, 1.034, 1.68), (0.4703, 1.149, 1.68), (0.4993, 1.22, 1.681), (0.509, 1.244, 1.681), (0.4993, 1.22, 1.681), (0.4023, 0.9813, 1.252), (0.362, 0.8831, 1.248), (0.2703, 0.6533, 0.8795), (0.2123, 0.5133, 0.8737), (0.1462, 0.3536, 0.7152), (0.07439, 0.1802, 0.7148), (0.1441, 0.2184, 1.679), (0.2827, 0.4285, 1.679), (0.4105, 0.6221, 1.679), (0.5226, 0.7918, 1.68), (0.6145, 0.931, 1.68), (0.6828, 1.034, 1.68), (0.7249, 1.098, 1.681), (0.7391, 1.12, 1.681), (0.7249, 1.098, 1.681), (0.5842, 0.8831, 1.252), (0.5257, 0.7948, 1.248), (0.3926, 0.5879, 0.8795), (0.3084, 0.4619, 0.8737), (0.2124, 0.3182, 0.7152), (0.1081, 0.1622, 0.7148), (0.1834, 0.1858, 1.679), (0.3599, 0.3644, 1.679), (0.5226, 0.529, 1.679), (0.6652, 0.6733, 1.68), (0.7822, 0.7918, 1.68), (0.8691, 0.8798, 1.68), (0.9227, 0.9339, 1.681), (0.9407, 0.9522, 1.681), (0.9227, 0.9339, 1.681), (0.7436, 0.751, 1.252), (0.6692, 0.6759, 1.248), (0.4998, 0.5, 0.8795), (0.3926, 0.3928, 0.8737), (0.2703, 0.2706, 0.7152), (0.1377, 0.1379, 0.7148), (0.2157, 0.146, 1.679), (0.4232, 0.2863, 1.679), (0.6145, 0.4157, 1.679), (0.7822, 0.529, 1.68), (0.9198, 0.6221, 1.68), (1.022, 0.6912, 1.68), (1.085, 0.7338, 1.681), (1.106, 0.7482, 1.681), (1.085, 0.7338, 1.681), (0.8744, 0.5901, 1.252), (0.7869, 0.5311, 1.248), (0.5877, 0.3928, 0.8795), (0.4617, 0.3087, 0.8737), (0.3179, 0.2126, 0.7152), (0.1619, 0.1084, 0.7148), (0.2397, 0.1005, 1.679), (0.4703, 0.1972, 1.679), (0.6828, 0.2863, 1.679), (0.8691, 0.3644, 1.68), (1.022, 0.4285, 1.68), (1.136, 0.4761, 1.68), (1.206, 0.5054, 1.681), (1.229, 0.5154, 1.681), (1.206, 0.5054, 1.681), (0.9716, 0.4065, 1.252), (0.8744, 0.3658, 1.248), (0.653, 0.2706, 0.8795), (0.513, 0.2126, 0.8737), (0.3533, 0.1464, 0.7152), (0.18, 0.07466, 0.7148), (0.2544, 0.05125, 1.679), (0.4993, 0.1005, 1.679), (0.7249, 0.146, 1.679), (0.9227, 0.1858, 1.68), (1.085, 0.2184, 1.68), (1.206, 0.2427, 1.68), (1.28, 0.2577, 1.681), (1.305, 0.2627, 1.681), (1.28, 0.2577, 1.681), (1.031, 0.2072, 1.252), (0.9282, 0.1865, 1.248), (0.6933, 0.1379, 0.8795), (0.5446, 0.1084, 0.8737), (0.3751, 0.07466, 0.7152), (0.1911, 0.03806, 0.7148), (0.2594, -6.098e-08, 1.679), (0.509, 4.257e-09, 1.679), (0.7391, -1.579e-08, 1.679), (0.9407, -8.601e-08, 1.68), (1.106, -1.663e-07, 1.68), (1.229, 3.441e-08, 1.68), (1.305, -1.663e-07, 1.681), (1.33, -1.863e-07, 1.681), (1.305, -1.663e-07, 1.681), (1.052, 5.009e-08, 1.252), (0.9464, -1.213e-07, 1.248), (0.7069, -2.606e-08, 0.8795), (0.5553, -1.117e-08, 0.8737), (0.3824, 3.736e-09, 0.7152), (0.1948, 3.728e-09, 0.7148), (-0.0002696, -2.39e-10, 0.7164), (0.2544, -0.05125, 1.679), (0.4993, -0.1005, 1.679), (0.7249, -0.146, 1.679), (0.9227, -0.1858, 1.68), (1.085, -0.2184, 1.68), (1.206, -0.2427, 1.68), (1.28, -0.2577, 1.681), (1.305, -0.2627, 1.681), (1.28, -0.2577, 1.681), (1.031, -0.2072, 1.252), (0.9282, -0.1865, 1.248), (0.6933, -0.1379, 0.8795), (0.5446, -0.1084, 0.8737), (0.3751, -0.07466, 0.7152), (0.1911, -0.03806, 0.7148), (0.2397, -0.1005, 1.679), (0.4703, -0.1972, 1.679), (0.6828, -0.2863, 1.679), (0.8691, -0.3644, 1.68), (1.022, -0.4285, 1.68), (1.136, -0.4761, 1.68), (1.206, -0.5054, 1.681), (1.229, -0.5154, 1.681), (1.206, -0.5054, 1.681), (0.9716, -0.4065, 1.252), (0.8744, -0.3658, 1.248), (0.653, -0.2706, 0.8795), (0.513, -0.2126, 0.8737), (0.3533, -0.1464, 0.7152), (0.18, -0.07466, 0.7148), (0.2157, -0.146, 1.679), (0.4232, -0.2863, 1.679), (0.6145, -0.4157, 1.679), (0.7822, -0.529, 1.68), (0.9198, -0.6221, 1.68), (1.022, -0.6912, 1.68), (1.085, -0.7338, 1.681), (1.106, -0.7482, 1.681), (1.085, -0.7338, 1.681), (0.8744, -0.5901, 1.252), (0.7869, -0.5311, 1.248), (0.5877, -0.3928, 0.8795), (0.4617, -0.3087, 0.8737), (0.3179, -0.2126, 0.7152), (0.1619, -0.1084, 0.7148), (0.1834, -0.1858, 1.679), (0.3599, -0.3644, 1.679), (0.5226, -0.529, 1.679), (0.6652, -0.6733, 1.68), (0.7822, -0.7918, 1.68), (0.8691, -0.8798, 1.68), (0.9227, -0.9339, 1.681), (0.9407, -0.9522, 1.681), (0.9227, -0.9339, 1.681), (0.7436, -0.751, 1.252), (0.6692, -0.6759, 1.248), (0.4998, -0.5, 0.8795), (0.3926, -0.3928, 0.8737), (0.2703, -0.2706, 0.7152), (0.1377, -0.1379, 0.7148), (0.1441, -0.2184, 1.679), (0.2827, -0.4285, 1.679), (0.4105, -0.6221, 1.679), (0.5226, -0.7918, 1.68), (0.6145, -0.931, 1.68), (0.6828, -1.034, 1.68), (0.7249, -1.098, 1.681), (0.7391, -1.12, 1.681), (0.7249, -1.098, 1.681), (0.5842, -0.8831, 1.252), (0.5257, -0.7948, 1.248), (0.3926, -0.5879, 0.8795), (0.3084, -0.4619, 0.8737), (0.2123, -0.3182, 0.7152), (0.1081, -0.1622, 0.7148), (0.09917, -0.2427, 1.679), (0.1947, -0.4761, 1.679), (0.2827, -0.6912, 1.679), (0.3599, -0.8798, 1.68), (0.4232, -1.034, 1.68), (0.4703, -1.149, 1.68), (0.4993, -1.22, 1.681), (0.509, -1.244, 1.681), (0.4993, -1.22, 1.681), (0.4023, -0.9813, 1.252), (0.362, -0.8831, 1.248), (0.2703, -0.6533, 0.8795), (0.2123, -0.5133, 0.8737), (0.1462, -0.3536, 0.7152), (0.07439, -0.1802, 0.7148), (0.05047, -0.2577, 1.679), (0.09917, -0.5054, 1.679), (0.1441, -0.7338, 1.679), (0.1834, -0.9339, 1.68), (0.2157, -1.098, 1.68), (0.2397, -1.22, 1.68), (0.2544, -1.295, 1.681), (0.2594, -1.321, 1.681), (0.2544, -1.295, 1.681), (0.205, -1.042, 1.252), (0.1844, -0.9375, 1.248), (0.1377, -0.6935, 0.8794), (0.1081, -0.5449, 0.8736), (0.0744, -0.3753, 0.7152), (0.03779, -0.1913, 0.7148), (-0.0001723, -0.2627, 1.679), (-0.0001723, -0.5154, 1.679), (-0.0001723, -0.7482, 1.679), (-0.0001724, -0.9522, 1.68), (-0.0001724, -1.12, 1.68), (-0.0001721, -1.244, 1.68), (-0.0001723, -1.321, 1.681), (-0.0001721, -1.347, 1.681), (-0.0001721, -1.321, 1.681), (-0.0002267, -1.062, 1.252), (-0.0002572, -0.9559, 1.248), (-0.0002493, -0.7071, 0.8794), (-0.0002679, -0.5556, 0.8736), (-0.0002575, -0.3827, 0.7152), (-0.0002663, -0.1951, 0.7148), (-0.05082, -0.2577, 1.679), (-0.09952, -0.5054, 1.679), (-0.1444, -0.7338, 1.679), (-0.1837, -0.9339, 1.679), (-0.216, -1.098, 1.68), (-0.24, -1.22, 1.68), (-0.2548, -1.295, 1.681), (-0.2598, -1.321, 1.681), (-0.2548, -1.295, 1.681), (-0.2054, -1.042, 1.252), (-0.1849, -0.9375, 1.248), (-0.1382, -0.6935, 0.8794), (-0.1087, -0.5449, 0.8736), (-0.07492, -0.3753, 0.7152), (-0.03833, -0.1913, 0.7148), (-0.09952, -0.2427, 1.679), (-0.195, -0.4761, 1.679), (-0.2831, -0.6912, 1.679), (-0.3602, -0.8798, 1.679), (-0.4236, -1.034, 1.68), (-0.4706, -1.149, 1.68), (-0.4996, -1.22, 1.681), (-0.5094, -1.244, 1.681), (-0.4996, -1.22, 1.681), (-0.4028, -0.9813, 1.252), (-0.3625, -0.8831, 1.248), (-0.2708, -0.6533, 0.8794), (-0.2129, -0.5133, 0.8736), (-0.1467, -0.3536, 0.7152), (-0.07492, -0.1802, 0.7148), (-0.1444, -0.2184, 1.679), (-0.2831, -0.4285, 1.679), (-0.4109, -0.6221, 1.679), (-0.5229, -0.7918, 1.679), (-0.6149, -0.931, 1.68), (-0.6832, -1.034, 1.68), (-0.7252, -1.098, 1.681), (-0.7394, -1.12, 1.681), (-0.7426, -1.098, 1.681), (-0.5995, -0.8831, 1.252), (-0.5262, -0.7948, 1.248), (-0.3931, -0.5879, 0.8794), (-0.3089, -0.4619, 0.8736), (-0.2129, -0.3182, 0.7152), (-0.1087, -0.1622, 0.7148), (-0.1837, -0.1858, 1.679), (-0.3602, -0.3644, 1.679), (-0.5229, -0.529, 1.679), (-0.6655, -0.6733, 1.679), (-0.7825, -0.7918, 1.68), (-0.8695, -0.8798, 1.68), (-0.923, -0.9339, 1.68), (-0.9411, -0.9522, 1.681), (-0.923, -0.9339, 1.681), (-0.744, -0.751, 1.252), (-0.6697, -0.6759, 1.248), (-0.5002, -0.5, 0.8794), (-0.3931, -0.3928, 0.8736), (-0.2709, -0.2706, 0.7152), (-0.1382, -0.1379, 0.7148), (-0.216, -0.146, 1.679), (-0.4236, -0.2863, 1.679), (-0.6149, -0.4157, 1.679), (-0.7825, -0.529, 1.679), (-0.9201, -0.6221, 1.68), (-1.022, -0.6912, 1.68), (-1.085, -0.7338, 1.68), (-1.107, -0.7482, 1.681), (-1.085, -0.7338, 1.681), (-0.8749, -0.5901, 1.252), (-0.7874, -0.5311, 1.248), (-0.5882, -0.3928, 0.8794), (-0.4622, -0.3087, 0.8736), (-0.3184, -0.2126, 0.7152), (-0.1625, -0.1084, 0.7148), (-0.0001727, -2.192e-07, 1.679), (-0.24, -0.1005, 1.679), (-0.4706, -0.1972, 1.679), (-0.6832, -0.2863, 1.679), (-0.8695, -0.3644, 1.679), (-1.022, -0.4285, 1.68), (-1.136, -0.4761, 1.68), (-1.206, -0.5054, 1.68), (-1.23, -0.5154, 1.681), (-1.206, -0.5054, 1.681), (-0.9721, -0.4065, 1.252), (-0.8749, -0.3658, 1.248), (-0.6535, -0.2706, 0.8794), (-0.5135, -0.2126, 0.8736), (-0.3538, -0.1464, 0.7152), (-0.1805, -0.07466, 0.7148), (-0.2548, -0.05125, 1.679), (-0.4996, -0.1005, 1.679), (-0.7252, -0.146, 1.679), (-0.923, -0.1858, 1.679), (-1.085, -0.2184, 1.68), (-1.206, -0.2427, 1.68), (-1.28, -0.2577, 1.68), (-1.305, -0.2627, 1.681), (-1.28, -0.2577, 1.681), (-1.032, -0.2072, 1.252), (-0.9288, -0.1865, 1.248), (-0.6938, -0.1379, 0.8794), (-0.5452, -0.1084, 0.8736), (-0.3756, -0.07466, 0.7152), (-0.1916, -0.03806, 0.7148)], [], [(10, 9, 24, 25), (3, 2, 17, 18), (11, 10, 25, 26), (4, 3, 18, 19), (12, 11, 26, 27), (5, 4, 19, 20), (13, 12, 27, 28), (6, 5, 20, 21), (14, 13, 28, 29), (7, 6, 21, 22), (8, 7, 22, 23), (1, 0, 15, 16), (9, 8, 23, 24), (2, 1, 16, 17), (24, 23, 38, 39), (17, 16, 31, 32), (25, 24, 39, 40), (18, 17, 32, 33), (26, 25, 40, 41), (19, 18, 33, 34), (27, 26, 41, 42), (20, 19, 34, 35), (28, 27, 42, 43), (21, 20, 35, 36), (29, 28, 43, 44), (22, 21, 36, 37), (23, 22, 37, 38), (16, 15, 30, 31), (43, 42, 57, 58), (36, 35, 50, 51), (44, 43, 58, 59), (37, 36, 51, 52), (38, 37, 52, 53), (31, 30, 45, 46), (39, 38, 53, 54), (32, 31, 46, 47), (40, 39, 54, 55), (33, 32, 47, 48), (41, 40, 55, 56), (34, 33, 48, 49), (42, 41, 56, 57), (35, 34, 49, 50), (47, 46, 61, 62), (55, 54, 69, 70), (48, 47, 62, 63), (56, 55, 70, 71), (49, 48, 63, 64), (57, 56, 71, 72), (50, 49, 64, 65), (58, 57, 72, 73), (51, 50, 65, 66), (59, 58, 73, 74), (52, 51, 66, 67), (53, 52, 67, 68), (46, 45, 60, 61), (54, 53, 68, 69), (66, 65, 80, 81), (74, 73, 88, 89), (67, 66, 81, 82), (68, 67, 82, 83), (61, 60, 75, 76), (69, 68, 83, 84), (62, 61, 76, 77), (70, 69, 84, 85), (63, 62, 77, 78), (71, 70, 85, 86), (64, 63, 78, 79), (72, 71, 86, 87), (65, 64, 79, 80), (73, 72, 87, 88), (85, 84, 99, 100), (78, 77, 92, 93), (86, 85, 100, 101), (79, 78, 93, 94), (87, 86, 101, 102), (80, 79, 94, 95), (88, 87, 102, 103), (81, 80, 95, 96), (89, 88, 103, 104), (82, 81, 96, 97), (83, 82, 97, 98), (76, 75, 90, 91), (84, 83, 98, 99), (77, 76, 91, 92), (104, 103, 118, 119), (97, 96, 111, 112), (98, 97, 112, 113), (91, 90, 105, 106), (99, 98, 113, 114), (92, 91, 106, 107), (100, 99, 114, 115), (93, 92, 107, 108), (101, 100, 115, 116), (94, 93, 108, 109), (102, 101, 116, 117), (95, 94, 109, 110), (103, 102, 117, 118), (96, 95, 110, 111), (108, 107, 122, 123), (116, 115, 130, 131), (109, 108, 123, 124), (117, 116, 131, 132), (110, 109, 124, 125), (118, 117, 132, 133), (111, 110, 125, 126), (119, 118, 133, 134), (112, 111, 126, 127), (113, 112, 127, 128), (106, 105, 120, 121), (114, 113, 128, 129), (107, 106, 121, 122), (115, 114, 129, 130), (127, 126, 141, 142), (128, 127, 142, 143), (121, 120, 135, 136), (129, 128, 143, 144), (122, 121, 136, 137), (130, 129, 144, 145), (123, 122, 137, 138), (131, 130, 145, 146), (124, 123, 138, 139), (132, 131, 146, 147), (125, 124, 139, 140), (133, 132, 147, 148), (126, 125, 140, 141), (134, 133, 148, 149), (146, 145, 160, 161), (139, 138, 153, 154), (147, 146, 161, 162), (140, 139, 154, 155), (148, 147, 162, 163), (141, 140, 155, 156), (149, 148, 163, 164), (142, 141, 156, 157), (143, 142, 157, 158), (136, 135, 150, 151), (144, 143, 158, 159), (137, 136, 151, 152), (145, 144, 159, 160), (138, 137, 152, 153), (158, 157, 172, 173), (151, 150, 165, 166), (159, 158, 173, 174), (152, 151, 166, 167), (160, 159, 174, 175), (153, 152, 167, 168), (161, 160, 175, 176), (154, 153, 168, 169), (162, 161, 176, 177), (155, 154, 169, 170), (163, 162, 177, 178), (156, 155, 170, 171), (164, 163, 178, 179), (157, 156, 171, 172), (177, 176, 191, 192), (170, 169, 184, 185), (178, 177, 192, 193), (171, 170, 185, 186), (179, 178, 193, 194), (172, 171, 186, 187), (173, 172, 187, 188), (166, 165, 180, 181), (174, 173, 188, 189), (167, 166, 181, 182), (175, 174, 189, 190), (168, 167, 182, 183), (176, 175, 190, 191), (169, 168, 183, 184), (181, 180, 195, 196), (189, 188, 203, 204), (182, 181, 196, 197), (190, 189, 204, 205), (183, 182, 197, 198), (191, 190, 205, 206), (184, 183, 198, 199), (192, 191, 206, 207), (185, 184, 199, 200), (193, 192, 207, 208), (186, 185, 200, 201), (194, 193, 208, 209), (187, 186, 201, 202), (188, 187, 202, 203), (200, 199, 214, 215), (208, 207, 222, 223), (201, 200, 215, 216), (209, 208, 223, 224), (202, 201, 216, 217), (203, 202, 217, 218), (196, 195, 210, 211), (204, 203, 218, 219), (197, 196, 211, 212), (205, 204, 219, 220), (198, 197, 212, 213), (206, 205, 220, 221), (199, 198, 213, 214), (207, 206, 221, 222), (219, 218, 233, 234), (212, 211, 226, 227), (220, 219, 234, 235), (213, 212, 227, 228), (221, 220, 235, 236), (214, 213, 228, 229), (222, 221, 236, 237), (215, 214, 229, 230), (223, 222, 237, 238), (216, 215, 230, 231), (224, 223, 238, 239), (217, 216, 231, 232), (218, 217, 232, 233), (211, 210, 225, 226), (238, 237, 252, 253), (231, 230, 245, 246), (239, 238, 253, 254), (232, 231, 246, 247), (233, 232, 247, 248), (226, 225, 240, 241), (234, 233, 248, 249), (227, 226, 241, 242), (235, 234, 249, 250), (228, 227, 242, 243), (236, 235, 250, 251), (229, 228, 243, 244), (237, 236, 251, 252), (230, 229, 244, 245), (242, 241, 257, 258), (250, 249, 265, 266), (243, 242, 258, 259), (251, 250, 266, 267), (244, 243, 259, 260), (252, 251, 267, 268), (245, 244, 260, 261), (253, 252, 268, 269), (246, 245, 261, 262), (254, 253, 269, 270), (247, 246, 262, 263), (248, 247, 263, 264), (241, 240, 256, 257), (249, 248, 264, 265), (262, 261, 276, 277), (270, 269, 284, 285), (263, 262, 277, 278), (264, 263, 278, 279), (257, 256, 271, 272), (265, 264, 279, 280), (258, 257, 272, 273), (266, 265, 280, 281), (259, 258, 273, 274), (267, 266, 281, 282), (260, 259, 274, 275), (268, 267, 282, 283), (261, 260, 275, 276), (269, 268, 283, 284), (281, 280, 295, 296), (274, 273, 288, 289), (282, 281, 296, 297), (275, 274, 289, 290), (283, 282, 297, 298), (276, 275, 290, 291), (284, 283, 298, 299), (277, 276, 291, 292), (285, 284, 299, 300), (278, 277, 292, 293), (279, 278, 293, 294), (272, 271, 286, 287), (280, 279, 294, 295), (273, 272, 287, 288), (300, 299, 314, 315), (293, 292, 307, 308), (294, 293, 308, 309), (287, 286, 301, 302), (295, 294, 309, 310), (288, 287, 302, 303), (296, 295, 310, 311), (289, 288, 303, 304), (297, 296, 311, 312), (290, 289, 304, 305), (298, 297, 312, 313), (291, 290, 305, 306), (299, 298, 313, 314), (292, 291, 306, 307), (312, 311, 326, 327), (305, 304, 319, 320), (313, 312, 327, 328), (306, 305, 320, 321), (314, 313, 328, 329), (307, 306, 321, 322), (315, 314, 329, 330), (308, 307, 322, 323), (309, 308, 323, 324), (302, 301, 316, 317), (310, 309, 324, 325), (303, 302, 317, 318), (311, 310, 325, 326), (304, 303, 318, 319), (324, 323, 338, 339), (317, 316, 331, 332), (325, 324, 339, 340), (318, 317, 332, 333), (326, 325, 340, 341), (319, 318, 333, 334), (327, 326, 341, 342), (320, 319, 334, 335), (328, 327, 342, 343), (321, 320, 335, 336), (329, 328, 343, 344), (322, 321, 336, 337), (330, 329, 344, 345), (323, 322, 337, 338), (335, 334, 349, 350), (343, 342, 357, 358), (336, 335, 350, 351), (344, 343, 358, 359), (337, 336, 351, 352), (345, 344, 359, 360), (338, 337, 352, 353), (339, 338, 353, 354), (332, 331, 346, 347), (340, 339, 354, 355), (333, 332, 347, 348), (341, 340, 355, 356), (334, 333, 348, 349), (342, 341, 356, 357), (354, 353, 368, 369), (347, 346, 361, 362), (355, 354, 369, 370), (348, 347, 362, 363), (356, 355, 370, 371), (349, 348, 363, 364), (357, 356, 371, 372), (350, 349, 364, 365), (358, 357, 372, 373), (351, 350, 365, 366), (359, 358, 373, 374), (352, 351, 366, 367), (360, 359, 374, 375), (353, 352, 367, 368), (373, 372, 387, 388), (366, 365, 380, 381), (374, 373, 388, 389), (367, 366, 381, 382), (375, 374, 389, 390), (368, 367, 382, 383), (369, 368, 383, 384), (362, 361, 376, 377), (370, 369, 384, 385), (363, 362, 377, 378), (371, 370, 385, 386), (364, 363, 378, 379), (372, 371, 386, 387), (365, 364, 379, 380), (377, 376, 391, 392), (385, 384, 399, 400), (378, 377, 392, 393), (386, 385, 400, 401), (379, 378, 393, 394), (387, 386, 401, 402), (380, 379, 394, 395), (388, 387, 402, 403), (381, 380, 395, 396), (389, 388, 403, 404), (382, 381, 396, 397), (390, 389, 404, 405), (383, 382, 397, 398), (384, 383, 398, 399), (396, 395, 410, 411), (404, 403, 418, 419), (397, 396, 411, 412), (405, 404, 419, 420), (398, 397, 412, 413), (399, 398, 413, 414), (392, 391, 406, 407), (400, 399, 414, 415), (393, 392, 407, 408), (401, 400, 415, 416), (394, 393, 408, 409), (402, 401, 416, 417), (395, 394, 409, 410), (403, 402, 417, 418), (415, 414, 429, 430), (408, 407, 422, 423), (416, 415, 430, 431), (409, 408, 423, 424), (417, 416, 431, 432), (410, 409, 424, 425), (418, 417, 432, 433), (411, 410, 425, 426), (419, 418, 433, 434), (412, 411, 426, 427), (420, 419, 434, 435), (413, 412, 427, 428), (414, 413, 428, 429), (407, 406, 421, 422), (434, 433, 448, 449), (427, 426, 441, 442), (435, 434, 449, 450), (428, 427, 442, 443), (429, 428, 443, 444), (422, 421, 436, 437), (430, 429, 444, 445), (423, 422, 437, 438), (431, 430, 445, 446), (424, 423, 438, 439), (432, 431, 446, 447), (425, 424, 439, 440), (433, 432, 447, 448), (426, 425, 440, 441), (446, 445, 461, 462), (439, 438, 454, 455), (447, 446, 462, 463), (440, 439, 455, 456), (448, 447, 463, 464), (441, 440, 456, 457), (449, 448, 464, 465), (442, 441, 457, 458), (450, 449, 465, 466), (443, 442, 458, 459), (444, 443, 459, 460), (437, 436, 452, 453), (445, 444, 460, 461), (438, 437, 453, 454), (466, 465, 480, 481), (459, 458, 473, 474), (460, 459, 474, 475), (453, 452, 467, 468), (461, 460, 475, 476), (454, 453, 468, 469), (462, 461, 476, 477), (455, 454, 469, 470), (463, 462, 477, 478), (456, 455, 470, 471), (464, 463, 478, 479), (457, 456, 471, 472), (465, 464, 479, 480), (458, 457, 472, 473), (0, 451, 15), (255, 14, 29), (15, 451, 30), (255, 29, 44), (30, 451, 45), (255, 44, 59), (45, 451, 60), (255, 59, 74), (60, 451, 75), (255, 74, 89), (75, 451, 90), (255, 89, 104), (90, 451, 105), (255, 104, 119), (105, 451, 120), (255, 119, 134), (120, 451, 135), (255, 134, 149), (135, 451, 150), (255, 149, 164), (255, 164, 179), (150, 451, 165), (165, 451, 180), (255, 179, 194), (180, 451, 195), (255, 194, 209), (195, 451, 210), (255, 209, 224), (210, 451, 225), (255, 224, 239), (225, 451, 240), (255, 239, 254), (240, 451, 256), (255, 254, 270), (256, 451, 271), (255, 270, 285), (271, 451, 286), (255, 285, 300), (286, 451, 301), (255, 300, 315), (301, 451, 316), (255, 315, 330), (316, 451, 331), (255, 330, 345), (331, 451, 346), (255, 345, 360), (346, 451, 361), (255, 360, 375), (361, 451, 376), (255, 375, 390), (376, 451, 391), (255, 390, 405), (391, 451, 406), (255, 405, 420), (406, 451, 421), (255, 420, 435), (421, 451, 436), (255, 435, 450), (436, 451, 452), (255, 450, 466), (452, 451, 467), (255, 466, 481), (470, 469, 2, 3), (478, 477, 10, 11), (471, 470, 3, 4), (479, 478, 11, 12), (472, 471, 4, 5), (480, 479, 12, 13), (473, 472, 5, 6), (481, 480, 13, 14), (474, 473, 6, 7), (467, 451, 0), (255, 481, 14), (475, 474, 7, 8), (468, 467, 0, 1), (476, 475, 8, 9), (469, 468, 1, 2), (477, 476, 9, 10)])
me_001.materials.append(mat_001)
me_001.use_remesh_preserve_volume = False
me_001.use_remesh_preserve_attributes = False
me_001.use_mirror_vertex_groups = False
me_001.update()

# ---- objects
ob_x = bpy.data.objects.new('球', me_x)
ob_lamp = bpy.data.objects.new('Lamp', light_lamp)
ob_camera = bpy.data.objects.new('Camera', cam_camera)
ob_001 = bpy.data.objects.new('球.001', me_001)

# ---- transforms, parenting, visibility, modifiers, constraints
ob_x.location = (-0.02601, 0.009429, 3.459)
ob_x.rotation_euler = (-1.392e-10, -3.141, -6.115e-09)
ob_x.scale = (4.359, 4.359, 4.359)
ob_x.lineart.crease_threshold = 0.0
ob_lamp.location = (4.076, 1.005, 5.904)
ob_lamp.rotation_euler = (0.6503, 0.05522, 1.866)
ob_lamp.lock_rotations_4d = False
ob_lamp.empty_display_type = 'ARROWS'
ob_lamp.color = (0.0, 0.0, 0.0, 0.0)
ob_lamp.lineart.crease_threshold = 0.0
ob_camera.location = (7.481, -6.508, 5.344)
ob_camera.rotation_euler = (1.109, 0.01082, 0.8149)
ob_camera.lock_rotations_4d = False
ob_camera.empty_display_type = 'ARROWS'
ob_camera.color = (0.0, 0.0, 0.0, 0.0)
ob_camera.display_type = 'WIRE'
ob_camera.lineart.crease_threshold = 0.0
ob_001.location = (6.069, 0.009429, 3.459)
ob_001.rotation_euler = (-1.392e-10, -3.141, -6.115e-09)
ob_001.scale = (5.003, 5.247, 4.359)
ob_001.lineart.crease_threshold = 0.0

# ---- collection membership
col_collection_1.objects.link(ob_x)
col_collection_1.objects.link(ob_lamp)
col_collection_1.objects.link(ob_camera)
col_collection_1.objects.link(ob_001)

# ---- scene / render settings (as saved in the file)
scene.camera = ob_camera
scene.frame_start = 1; scene.frame_end = 250; scene.frame_set(3)
scene.render.engine = 'BLENDER_EEVEE_NEXT'
scene.render.resolution_percentage = 50
scene.render.dither_intensity = 0.0
scene.cycles.use_denoising = False
scene.cycles.samples = 10
scene.cycles.sampling_pattern = 'TABULATED_SOBOL'
scene.cycles.light_sampling_threshold = 0.0
scene.cycles.use_adaptive_sampling = False
scene.cycles.use_light_tree = False
scene.cycles.blur_glossy = 0.0
scene.cycles.pixel_filter_type = 'GAUSSIAN'
scene.cycles.sample_clamp_indirect = 0.0
scene.view_settings.view_transform = 'Standard'
bpy.context.view_layer.update()
